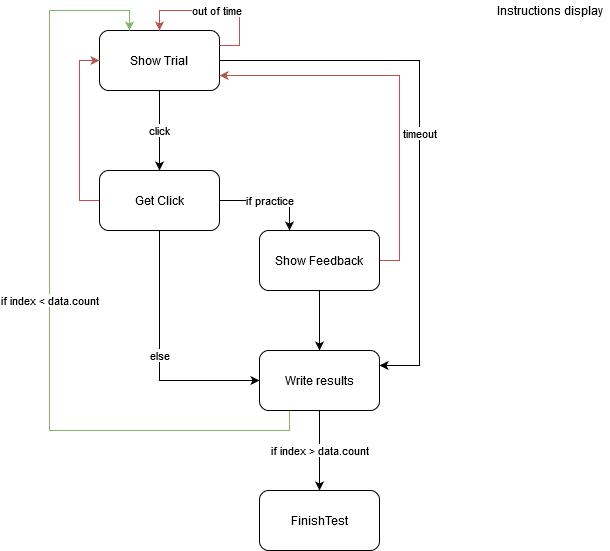

The diagram above was exported from draw.io. Its source (the exported page's mxGraphModel, read from the mxfile embedded in the PNG):
<mxGraphModel dx="2272" dy="830" grid="1" gridSize="10" guides="1" tooltips="1" connect="1" arrows="1" fold="1" page="1" pageScale="1" pageWidth="850" pageHeight="1100" math="0" shadow="0">
  <root>
    <mxCell id="0" />
    <mxCell id="1" parent="0" />
    <mxCell id="dmNVFJd-1qmpoh-lzuiU-3" value="click" style="edgeStyle=orthogonalEdgeStyle;rounded=0;orthogonalLoop=1;jettySize=auto;html=1;" edge="1" parent="1" source="dmNVFJd-1qmpoh-lzuiU-1" target="dmNVFJd-1qmpoh-lzuiU-2">
      <mxGeometry relative="1" as="geometry" />
    </mxCell>
    <mxCell id="dmNVFJd-1qmpoh-lzuiU-14" value="timeout" style="edgeStyle=orthogonalEdgeStyle;rounded=0;orthogonalLoop=1;jettySize=auto;html=1;exitX=1;exitY=0.5;exitDx=0;exitDy=0;entryX=1;entryY=0.25;entryDx=0;entryDy=0;" edge="1" parent="1" source="dmNVFJd-1qmpoh-lzuiU-1" target="dmNVFJd-1qmpoh-lzuiU-7">
      <mxGeometry relative="1" as="geometry">
        <Array as="points">
          <mxPoint x="400" y="160" />
          <mxPoint x="400" y="465" />
        </Array>
      </mxGeometry>
    </mxCell>
    <mxCell id="dmNVFJd-1qmpoh-lzuiU-1" value="Show Trial" style="rounded=1;whiteSpace=wrap;html=1;" vertex="1" parent="1">
      <mxGeometry x="80" y="130" width="120" height="60" as="geometry" />
    </mxCell>
    <mxCell id="dmNVFJd-1qmpoh-lzuiU-9" value="if practice" style="edgeStyle=orthogonalEdgeStyle;rounded=0;orthogonalLoop=1;jettySize=auto;html=1;exitX=1;exitY=0.5;exitDx=0;exitDy=0;entryX=0.25;entryY=0;entryDx=0;entryDy=0;" edge="1" parent="1" source="dmNVFJd-1qmpoh-lzuiU-2" target="dmNVFJd-1qmpoh-lzuiU-5">
      <mxGeometry relative="1" as="geometry" />
    </mxCell>
    <mxCell id="dmNVFJd-1qmpoh-lzuiU-10" value="else" style="edgeStyle=orthogonalEdgeStyle;rounded=0;orthogonalLoop=1;jettySize=auto;html=1;exitX=0.5;exitY=1;exitDx=0;exitDy=0;entryX=0;entryY=0.5;entryDx=0;entryDy=0;" edge="1" parent="1" source="dmNVFJd-1qmpoh-lzuiU-2" target="dmNVFJd-1qmpoh-lzuiU-7">
      <mxGeometry relative="1" as="geometry" />
    </mxCell>
    <mxCell id="dmNVFJd-1qmpoh-lzuiU-11" style="edgeStyle=orthogonalEdgeStyle;rounded=0;orthogonalLoop=1;jettySize=auto;html=1;exitX=0;exitY=0.5;exitDx=0;exitDy=0;entryX=0;entryY=0.5;entryDx=0;entryDy=0;fillColor=#f8cecc;strokeColor=#b85450;" edge="1" parent="1" source="dmNVFJd-1qmpoh-lzuiU-2" target="dmNVFJd-1qmpoh-lzuiU-1">
      <mxGeometry relative="1" as="geometry" />
    </mxCell>
    <mxCell id="dmNVFJd-1qmpoh-lzuiU-2" value="Get Click" style="rounded=1;whiteSpace=wrap;html=1;" vertex="1" parent="1">
      <mxGeometry x="80" y="270" width="120" height="60" as="geometry" />
    </mxCell>
    <mxCell id="dmNVFJd-1qmpoh-lzuiU-8" value="" style="edgeStyle=orthogonalEdgeStyle;rounded=0;orthogonalLoop=1;jettySize=auto;html=1;" edge="1" parent="1" source="dmNVFJd-1qmpoh-lzuiU-5" target="dmNVFJd-1qmpoh-lzuiU-7">
      <mxGeometry relative="1" as="geometry" />
    </mxCell>
    <mxCell id="dmNVFJd-1qmpoh-lzuiU-12" style="edgeStyle=orthogonalEdgeStyle;rounded=0;orthogonalLoop=1;jettySize=auto;html=1;exitX=1;exitY=0.5;exitDx=0;exitDy=0;entryX=1;entryY=0.75;entryDx=0;entryDy=0;fillColor=#f8cecc;strokeColor=#b85450;" edge="1" parent="1" source="dmNVFJd-1qmpoh-lzuiU-5" target="dmNVFJd-1qmpoh-lzuiU-1">
      <mxGeometry relative="1" as="geometry" />
    </mxCell>
    <mxCell id="dmNVFJd-1qmpoh-lzuiU-5" value="Show Feedback" style="rounded=1;whiteSpace=wrap;html=1;" vertex="1" parent="1">
      <mxGeometry x="240" y="330" width="120" height="60" as="geometry" />
    </mxCell>
    <mxCell id="dmNVFJd-1qmpoh-lzuiU-6" value="Instructions display" style="text;html=1;align=center;verticalAlign=middle;resizable=0;points=[];autosize=1;" vertex="1" parent="1">
      <mxGeometry x="470" y="100" width="120" height="20" as="geometry" />
    </mxCell>
    <mxCell id="dmNVFJd-1qmpoh-lzuiU-15" value="if index &amp;lt; data.count" style="edgeStyle=orthogonalEdgeStyle;rounded=0;orthogonalLoop=1;jettySize=auto;html=1;exitX=0.25;exitY=1;exitDx=0;exitDy=0;entryX=0.25;entryY=0;entryDx=0;entryDy=0;fillColor=#d5e8d4;strokeColor=#82b366;" edge="1" parent="1" source="dmNVFJd-1qmpoh-lzuiU-7" target="dmNVFJd-1qmpoh-lzuiU-1">
      <mxGeometry relative="1" as="geometry">
        <mxPoint x="20" y="220" as="targetPoint" />
        <Array as="points">
          <mxPoint x="270" y="530" />
          <mxPoint x="30" y="530" />
          <mxPoint x="30" y="110" />
          <mxPoint x="110" y="110" />
        </Array>
      </mxGeometry>
    </mxCell>
    <mxCell id="dmNVFJd-1qmpoh-lzuiU-18" value="if index &amp;gt; data.count" style="edgeStyle=orthogonalEdgeStyle;rounded=0;orthogonalLoop=1;jettySize=auto;html=1;" edge="1" parent="1" source="dmNVFJd-1qmpoh-lzuiU-7" target="dmNVFJd-1qmpoh-lzuiU-17">
      <mxGeometry relative="1" as="geometry" />
    </mxCell>
    <mxCell id="dmNVFJd-1qmpoh-lzuiU-7" value="Write results" style="rounded=1;whiteSpace=wrap;html=1;" vertex="1" parent="1">
      <mxGeometry x="240" y="450" width="120" height="60" as="geometry" />
    </mxCell>
    <mxCell id="dmNVFJd-1qmpoh-lzuiU-17" value="FinishTest" style="rounded=1;whiteSpace=wrap;html=1;" vertex="1" parent="1">
      <mxGeometry x="240" y="590" width="120" height="60" as="geometry" />
    </mxCell>
    <mxCell id="dmNVFJd-1qmpoh-lzuiU-19" value="out of time" style="edgeStyle=orthogonalEdgeStyle;rounded=0;orthogonalLoop=1;jettySize=auto;html=1;exitX=1;exitY=0.25;exitDx=0;exitDy=0;entryX=0.5;entryY=0;entryDx=0;entryDy=0;fillColor=#f8cecc;strokeColor=#b85450;" edge="1" parent="1" source="dmNVFJd-1qmpoh-lzuiU-1" target="dmNVFJd-1qmpoh-lzuiU-1">
      <mxGeometry relative="1" as="geometry">
        <Array as="points">
          <mxPoint x="220" y="145" />
          <mxPoint x="220" y="110" />
          <mxPoint x="140" y="110" />
        </Array>
      </mxGeometry>
    </mxCell>
  </root>
</mxGraphModel>